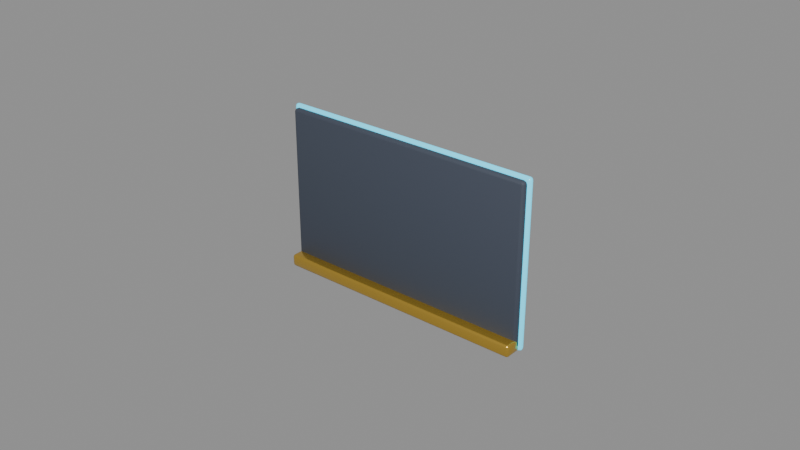 # Source: Affordance_CardSocket.blend  (saved by Blender 5.3.31; exported with 4.5.12 LTS)
import bpy
from mathutils import Matrix  # noqa: F401  (used for matrix-valued properties, if any)

bpy.ops.wm.read_factory_settings(use_empty=True)
scene = bpy.context.scene
scene.name = 'Scene'

# ---- materials (node trees are filled in below, after node groups)
mat_mat_feltslate = bpy.data.materials.new('Mat_FeltSlate')
mat_mat_feltslate.diffuse_color = (0.05088, 0.06372, 0.09178, 1.0)
mat_mat_brass = bpy.data.materials.new('Mat_Brass')
mat_mat_brass.diffuse_color = (0.7106, 0.448, 0.06838, 1.0)
mat_mat_statuscyan = bpy.data.materials.new('Mat_StatusCyan')
mat_mat_statuscyan.diffuse_color = (0.05088, 0.6383, 0.89, 1.0)

# ---- material node trees
mat_mat_feltslate.use_nodes = True; mat_mat_feltslate.node_tree.nodes.clear()
_N = mat_mat_feltslate.node_tree.nodes; _L = mat_mat_feltslate.node_tree.links
n0 = _N.new('ShaderNodeBsdfPrincipled'); n0.name = 'Principled BSDF'; n0.location = (-200, 100)
n0.inputs[0].default_value = (0.05088, 0.06372, 0.09178, 1.0)
n0.inputs[2].default_value = 0.68
n0.inputs[10].default_value = 0.005
n1 = _N.new('ShaderNodeOutputMaterial'); n1.name = 'Material Output'; n1.location = (200, 100)
_L.new(n0.outputs[0], n1.inputs[0])
n1.is_active_output = True
mat_mat_brass.use_nodes = True; mat_mat_brass.node_tree.nodes.clear()
_N = mat_mat_brass.node_tree.nodes; _L = mat_mat_brass.node_tree.links
n0 = _N.new('ShaderNodeBsdfPrincipled'); n0.name = 'Principled BSDF'; n0.location = (-200, 100)
n0.inputs[0].default_value = (0.7106, 0.448, 0.06838, 1.0)
n0.inputs[1].default_value = 0.8
n0.inputs[2].default_value = 0.24
n0.inputs[10].default_value = 0.005
n1 = _N.new('ShaderNodeOutputMaterial'); n1.name = 'Material Output'; n1.location = (200, 100)
_L.new(n0.outputs[0], n1.inputs[0])
n1.is_active_output = True
mat_mat_statuscyan.use_nodes = True; mat_mat_statuscyan.node_tree.nodes.clear()
_N = mat_mat_statuscyan.node_tree.nodes; _L = mat_mat_statuscyan.node_tree.links
n0 = _N.new('ShaderNodeBsdfPrincipled'); n0.name = 'Principled BSDF'; n0.location = (-200, 100)
n0.inputs[0].default_value = (0.05088, 0.6383, 0.89, 1.0)
n0.inputs[2].default_value = 0.2
n0.inputs[10].default_value = 0.005
n0.inputs[27].default_value = (0.05088, 0.6383, 0.89, 1.0)
n0.inputs[28].default_value = 0.95
n1 = _N.new('ShaderNodeOutputMaterial'); n1.name = 'Material Output'; n1.location = (200, 100)
_L.new(n0.outputs[0], n1.inputs[0])
n1.is_active_output = True

# ---- meshes
me_cube = bpy.data.meshes.new('Cube')
me_cube.from_pydata([(-0.041, -0.0005, -0.026), (-0.041, -0.0015, -0.025), (-0.042, -0.0005, -0.025), (-0.041, -0.001207, -0.02571), (-0.04158, -0.001077, -0.02558), (-0.04171, -0.001207, -0.025), (-0.04171, -0.0005, -0.02571), (-0.041, -0.0015, 0.025), (-0.041, -0.0005, 0.026), (-0.042, -0.0005, 0.025), (-0.041, -0.001207, 0.02571), (-0.04158, -0.001077, 0.02558), (-0.04171, -0.0005, 0.02571), (-0.04171, -0.001207, 0.025), (-0.041, 0.0005, -0.026), (-0.042, 0.0005, -0.025), (-0.041, 0.0015, -0.025), (-0.04171, 0.0005, -0.02571), (-0.04158, 0.001077, -0.02558), (-0.04171, 0.001207, -0.025), (-0.041, 0.001207, -0.02571), (-0.041, 0.0005, 0.026), (-0.041, 0.0015, 0.025), (-0.042, 0.0005, 0.025), (-0.041, 0.001207, 0.02571), (-0.04158, 0.001077, 0.02558), (-0.04171, 0.001207, 0.025), (-0.04171, 0.0005, 0.02571), (0.041, -0.0005, -0.026), (0.042, -0.0005, -0.025), (0.041, -0.0015, -0.025), (0.04171, -0.0005, -0.02571), (0.04158, -0.001077, -0.02558), (0.04171, -0.001207, -0.025), (0.041, -0.001207, -0.02571), (0.041, -0.0005, 0.026), (0.041, -0.0015, 0.025), (0.042, -0.0005, 0.025), (0.041, -0.001207, 0.02571), (0.04158, -0.001077, 0.02558), (0.04171, -0.001207, 0.025), (0.04171, -0.0005, 0.02571), (0.041, 0.0005, -0.026), (0.041, 0.0015, -0.025), (0.042, 0.0005, -0.025), (0.041, 0.001207, -0.02571), (0.04158, 0.001077, -0.02558), (0.04171, 0.001207, -0.025), (0.04171, 0.0005, -0.02571), (0.041, 0.0005, 0.026), (0.042, 0.0005, 0.025), (0.041, 0.0015, 0.025), (0.04171, 0.0005, 0.02571), (0.04158, 0.001077, 0.02558), (0.04171, 0.001207, 0.025), (0.041, 0.001207, 0.02571)], [], [(0, 3, 4, 6), (1, 5, 4, 3), (2, 6, 4, 5), (7, 10, 11, 13), (8, 12, 11, 10), (9, 13, 11, 12), (14, 17, 18, 20), (15, 19, 18, 17), (16, 20, 18, 19), (21, 24, 25, 27), (22, 26, 25, 24), (23, 27, 25, 26), (28, 31, 32, 34), (29, 33, 32, 31), (30, 34, 32, 33), (35, 38, 39, 41), (36, 40, 39, 38), (37, 41, 39, 40), (42, 45, 46, 48), (43, 47, 46, 45), (44, 48, 46, 47), (49, 52, 53, 55), (50, 54, 53, 52), (51, 55, 53, 54), (14, 0, 6, 17), (17, 6, 2, 15), (1, 7, 13, 5), (5, 13, 9, 2), (8, 21, 27, 12), (12, 27, 23, 9), (22, 16, 19, 26), (26, 19, 15, 23), (42, 14, 20, 45), (45, 20, 16, 43), (21, 49, 55, 24), (24, 55, 51, 22), (50, 44, 47, 54), (54, 47, 43, 51), (28, 42, 48, 31), (31, 48, 44, 29), (49, 35, 41, 52), (52, 41, 37, 50), (36, 30, 33, 40), (40, 33, 29, 37), (0, 28, 34, 3), (3, 34, 30, 1), (35, 8, 10, 38), (38, 10, 7, 36), (14, 42, 28, 0), (2, 9, 23, 15), (30, 36, 7, 1), (49, 21, 8, 35), (16, 22, 51, 43), (44, 50, 37, 29)])
me_cube.polygons.foreach_set('use_smooth', [True] * 54)
_uv = me_cube.uv_layers.new(name='UVMap')
_uv.uv.foreach_set('vector', [0.128, 0.6667, 0.128, 0.75, 0.1263, 0.75, 0.125, 0.6667, 0.3798, 0.997, 0.3798, 1.0, 0.377, 1.0, 0.375, 0.997, 0.3798, 0.08333, 0.375, 0.08333, 0.375, 0.03522, 0.3798, 0.0, 0.6202, 0.997, 0.625, 0.997, 0.625, 0.9987, 0.6202, 1.0, 0.872, 0.6667, 0.875, 0.6667, 0.875, 0.7148, 0.872, 0.75, 0.6202, 0.08333, 0.6202, 0.0, 0.623, 0.0, 0.625, 0.08333, 0.128, 0.5833, 0.125, 0.5833, 0.125, 0.5352, 0.128, 0.5, 0.3798, 0.1667, 0.3798, 0.25, 0.376, 0.2506, 0.375, 0.1667, 0.3798, 0.253, 0.375, 0.253, 0.376, 0.2506, 0.3798, 0.25, 0.872, 0.5833, 0.872, 0.5, 0.8737, 0.5, 0.875, 0.5833, 0.6202, 0.253, 0.6202, 0.25, 0.624, 0.2324, 0.625, 0.253, 0.6202, 0.1667, 0.625, 0.1667, 0.624, 0.2324, 0.6202, 0.25, 0.372, 0.6667, 0.375, 0.6667, 0.3757, 0.7387, 0.3735, 0.7515, 0.3798, 0.6667, 0.3798, 0.75, 0.3757, 0.7387, 0.375, 0.6667, 0.3798, 0.753, 0.3735, 0.7515, 0.3757, 0.7387, 0.3798, 0.75, 0.628, 0.6667, 0.6265, 0.7515, 0.6247, 0.7383, 0.625, 0.6667, 0.6202, 0.753, 0.6202, 0.75, 0.6247, 0.7383, 0.6265, 0.7515, 0.6202, 0.6667, 0.625, 0.6667, 0.6247, 0.7383, 0.6202, 0.75, 0.372, 0.5833, 0.3735, 0.4985, 0.3753, 0.5117, 0.375, 0.5833, 0.3798, 0.497, 0.3798, 0.5, 0.3753, 0.5117, 0.3735, 0.4985, 0.3798, 0.5833, 0.375, 0.5833, 0.3753, 0.5117, 0.3798, 0.5, 0.628, 0.5833, 0.625, 0.5833, 0.6243, 0.5113, 0.6265, 0.4985, 0.6202, 0.5833, 0.6202, 0.5, 0.6243, 0.5113, 0.625, 0.5833, 0.6202, 0.497, 0.6265, 0.4985, 0.6243, 0.5113, 0.6202, 0.5, 0.128, 0.5833, 0.128, 0.6667, 0.125, 0.6667, 0.125, 0.5833, 0.375, 0.1667, 0.375, 0.08333, 0.3798, 0.08333, 0.3798, 0.1667, 0.3798, 0.997, 0.6202, 0.997, 0.6202, 1.0, 0.3798, 1.0, 0.3798, 0.0, 0.6202, 0.0, 0.6202, 0.08333, 0.3798, 0.08333, 0.872, 0.6667, 0.872, 0.5833, 0.875, 0.5833, 0.875, 0.6667, 0.625, 0.08333, 0.625, 0.1667, 0.6202, 0.1667, 0.6202, 0.08333, 0.6202, 0.253, 0.3798, 0.253, 0.3798, 0.25, 0.6202, 0.25, 0.6202, 0.25, 0.3798, 0.25, 0.3798, 0.1667, 0.6202, 0.1667, 0.372, 0.5833, 0.128, 0.5833, 0.128, 0.5, 0.3735, 0.4985, 0.3735, 0.4985, 0.375, 0.253, 0.3798, 0.253, 0.3798, 0.497, 0.872, 0.5833, 0.628, 0.5833, 0.6265, 0.4985, 0.872, 0.5, 0.625, 0.253, 0.6265, 0.4985, 0.6202, 0.497, 0.6202, 0.253, 0.6202, 0.5833, 0.3798, 0.5833, 0.3798, 0.5, 0.6202, 0.5, 0.6202, 0.5, 0.3798, 0.5, 0.3798, 0.497, 0.6202, 0.497, 0.372, 0.6667, 0.372, 0.5833, 0.375, 0.5833, 0.375, 0.6667, 0.375, 0.6667, 0.375, 0.5833, 0.3798, 0.5833, 0.3798, 0.6667, 0.628, 0.5833, 0.628, 0.6667, 0.625, 0.6667, 0.625, 0.5833, 0.625, 0.5833, 0.625, 0.6667, 0.6202, 0.6667, 0.6202, 0.5833, 0.6202, 0.753, 0.3798, 0.753, 0.3798, 0.75, 0.6202, 0.75, 0.6202, 0.75, 0.3798, 0.75, 0.3798, 0.6667, 0.6202, 0.6667, 0.128, 0.6667, 0.372, 0.6667, 0.3735, 0.7515, 0.128, 0.75, 0.375, 0.997, 0.3735, 0.7515, 0.3798, 0.753, 0.3798, 0.997, 0.628, 0.6667, 0.872, 0.6667, 0.872, 0.75, 0.6265, 0.7515, 0.6265, 0.7515, 0.625, 0.997, 0.6202, 0.997, 0.6202, 0.753, 0.128, 0.5833, 0.372, 0.5833, 0.372, 0.6667, 0.128, 0.6667, 0.3798, 0.08333, 0.6202, 0.08333, 0.6202, 0.1667, 0.3798, 0.1667, 0.3798, 0.753, 0.6202, 0.753, 0.6202, 0.997, 0.3798, 0.997, 0.628, 0.5833, 0.872, 0.5833, 0.872, 0.6667, 0.628, 0.6667, 0.3798, 0.253, 0.6202, 0.253, 0.6202, 0.497, 0.3798, 0.497, 0.3798, 0.5833, 0.6202, 0.5833, 0.6202, 0.6667, 0.3798, 0.6667])
me_cube.materials.append(mat_mat_feltslate)
me_cube.update()
me_cube_001 = bpy.data.meshes.new('Cube.001')
me_cube_001.from_pydata([(-0.0412, -0.0022, -0.002), (-0.0412, -0.003, -0.0012), (-0.042, -0.0022, -0.0012), (-0.0412, -0.002766, -0.001766), (-0.04166, -0.002662, -0.001662), (-0.04177, -0.002766, -0.0012), (-0.04177, -0.0022, -0.001766), (-0.0412, -0.003, 0.0012), (-0.0412, -0.0022, 0.002), (-0.042, -0.0022, 0.0012), (-0.0412, -0.002766, 0.001766), (-0.04166, -0.002662, 0.001662), (-0.04177, -0.0022, 0.001766), (-0.04177, -0.002766, 0.0012), (-0.0412, 0.0022, -0.002), (-0.042, 0.0022, -0.0012), (-0.0412, 0.003, -0.0012), (-0.04177, 0.0022, -0.001766), (-0.04166, 0.002662, -0.001662), (-0.04177, 0.002766, -0.0012), (-0.0412, 0.002766, -0.001766), (-0.0412, 0.0022, 0.002), (-0.0412, 0.003, 0.0012), (-0.042, 0.0022, 0.0012), (-0.0412, 0.002766, 0.001766), (-0.04166, 0.002662, 0.001662), (-0.04177, 0.002766, 0.0012), (-0.04177, 0.0022, 0.001766), (0.0412, -0.0022, -0.002), (0.042, -0.0022, -0.0012), (0.0412, -0.003, -0.0012), (0.04177, -0.0022, -0.001766), (0.04166, -0.002662, -0.001662), (0.04177, -0.002766, -0.0012), (0.0412, -0.002766, -0.001766), (0.0412, -0.0022, 0.002), (0.0412, -0.003, 0.0012), (0.042, -0.0022, 0.0012), (0.0412, -0.002766, 0.001766), (0.04166, -0.002662, 0.001662), (0.04177, -0.002766, 0.0012), (0.04177, -0.0022, 0.001766), (0.0412, 0.0022, -0.002), (0.0412, 0.003, -0.0012), (0.042, 0.0022, -0.0012), (0.0412, 0.002766, -0.001766), (0.04166, 0.002662, -0.001662), (0.04177, 0.002766, -0.0012), (0.04177, 0.0022, -0.001766), (0.0412, 0.0022, 0.002), (0.042, 0.0022, 0.0012), (0.0412, 0.003, 0.0012), (0.04177, 0.0022, 0.001766), (0.04166, 0.002662, 0.001662), (0.04177, 0.002766, 0.0012), (0.0412, 0.002766, 0.001766)], [], [(0, 3, 4, 6), (1, 5, 4, 3), (2, 6, 4, 5), (7, 10, 11, 13), (8, 12, 11, 10), (9, 13, 11, 12), (14, 17, 18, 20), (15, 19, 18, 17), (16, 20, 18, 19), (21, 24, 25, 27), (22, 26, 25, 24), (23, 27, 25, 26), (28, 31, 32, 34), (29, 33, 32, 31), (30, 34, 32, 33), (35, 38, 39, 41), (36, 40, 39, 38), (37, 41, 39, 40), (42, 45, 46, 48), (43, 47, 46, 45), (44, 48, 46, 47), (49, 52, 53, 55), (50, 54, 53, 52), (51, 55, 53, 54), (14, 0, 6, 17), (17, 6, 2, 15), (1, 7, 13, 5), (5, 13, 9, 2), (8, 21, 27, 12), (12, 27, 23, 9), (22, 16, 19, 26), (26, 19, 15, 23), (42, 14, 20, 45), (45, 20, 16, 43), (21, 49, 55, 24), (24, 55, 51, 22), (50, 44, 47, 54), (54, 47, 43, 51), (28, 42, 48, 31), (31, 48, 44, 29), (49, 35, 41, 52), (52, 41, 37, 50), (36, 30, 33, 40), (40, 33, 29, 37), (0, 28, 34, 3), (3, 34, 30, 1), (35, 8, 10, 38), (38, 10, 7, 36), (14, 42, 28, 0), (2, 9, 23, 15), (30, 36, 7, 1), (49, 21, 8, 35), (16, 22, 51, 43), (44, 50, 37, 29)])
me_cube_001.polygons.foreach_set('use_smooth', [True] * 54)
_uv = me_cube_001.uv_layers.new(name='UVMap')
_uv.uv.foreach_set('vector', [0.1274, 0.7167, 0.1274, 0.75, 0.126, 0.75, 0.125, 0.7167, 0.425, 0.9976, 0.425, 1.0, 0.3961, 1.0, 0.375, 0.9976, 0.425, 0.03333, 0.375, 0.03333, 0.375, 0.01409, 0.425, 0.0, 0.575, 0.9976, 0.625, 0.9976, 0.625, 0.999, 0.575, 1.0, 0.8726, 0.7167, 0.875, 0.7167, 0.875, 0.7359, 0.8726, 0.75, 0.575, 0.03333, 0.575, 0.0, 0.6039, 0.0, 0.625, 0.03333, 0.1274, 0.5333, 0.125, 0.5333, 0.125, 0.5141, 0.1274, 0.5, 0.425, 0.2167, 0.425, 0.25, 0.3856, 0.2505, 0.375, 0.2167, 0.425, 0.2524, 0.375, 0.2524, 0.3856, 0.2505, 0.425, 0.25, 0.8726, 0.5333, 0.8726, 0.5, 0.874, 0.5, 0.875, 0.5333, 0.575, 0.2524, 0.575, 0.25, 0.6144, 0.243, 0.625, 0.2524, 0.575, 0.2167, 0.625, 0.2167, 0.6144, 0.243, 0.575, 0.25, 0.3726, 0.7167, 0.375, 0.7167, 0.382, 0.7456, 0.3738, 0.7512, 0.425, 0.7167, 0.425, 0.75, 0.382, 0.7456, 0.375, 0.7167, 0.425, 0.7524, 0.3738, 0.7512, 0.382, 0.7456, 0.425, 0.75, 0.6274, 0.7167, 0.6262, 0.7512, 0.6183, 0.7453, 0.625, 0.7167, 0.575, 0.7524, 0.575, 0.75, 0.6183, 0.7453, 0.6262, 0.7512, 0.575, 0.7167, 0.625, 0.7167, 0.6183, 0.7453, 0.575, 0.75, 0.3726, 0.5333, 0.3738, 0.4988, 0.3817, 0.5047, 0.375, 0.5333, 0.425, 0.4976, 0.425, 0.5, 0.3817, 0.5047, 0.3738, 0.4988, 0.425, 0.5333, 0.375, 0.5333, 0.3817, 0.5047, 0.425, 0.5, 0.6274, 0.5333, 0.625, 0.5333, 0.618, 0.5044, 0.6262, 0.4988, 0.575, 0.5333, 0.575, 0.5, 0.618, 0.5044, 0.625, 0.5333, 0.575, 0.4976, 0.6262, 0.4988, 0.618, 0.5044, 0.575, 0.5, 0.1274, 0.5333, 0.1274, 0.7167, 0.125, 0.7167, 0.125, 0.5333, 0.375, 0.2167, 0.375, 0.03333, 0.425, 0.03333, 0.425, 0.2167, 0.425, 0.9976, 0.575, 0.9976, 0.575, 1.0, 0.425, 1.0, 0.425, 0.0, 0.575, 0.0, 0.575, 0.03333, 0.425, 0.03333, 0.8726, 0.7167, 0.8726, 0.5333, 0.875, 0.5333, 0.875, 0.7167, 0.625, 0.03333, 0.625, 0.2167, 0.575, 0.2167, 0.575, 0.03333, 0.575, 0.2524, 0.425, 0.2524, 0.425, 0.25, 0.575, 0.25, 0.575, 0.25, 0.425, 0.25, 0.425, 0.2167, 0.575, 0.2167, 0.3726, 0.5333, 0.1274, 0.5333, 0.1274, 0.5, 0.3738, 0.4988, 0.3738, 0.4988, 0.375, 0.2524, 0.425, 0.2524, 0.425, 0.4976, 0.8726, 0.5333, 0.6274, 0.5333, 0.6262, 0.4988, 0.8726, 0.5, 0.625, 0.2524, 0.6262, 0.4988, 0.575, 0.4976, 0.575, 0.2524, 0.575, 0.5333, 0.425, 0.5333, 0.425, 0.5, 0.575, 0.5, 0.575, 0.5, 0.425, 0.5, 0.425, 0.4976, 0.575, 0.4976, 0.3726, 0.7167, 0.3726, 0.5333, 0.375, 0.5333, 0.375, 0.7167, 0.375, 0.7167, 0.375, 0.5333, 0.425, 0.5333, 0.425, 0.7167, 0.6274, 0.5333, 0.6274, 0.7167, 0.625, 0.7167, 0.625, 0.5333, 0.625, 0.5333, 0.625, 0.7167, 0.575, 0.7167, 0.575, 0.5333, 0.575, 0.7524, 0.425, 0.7524, 0.425, 0.75, 0.575, 0.75, 0.575, 0.75, 0.425, 0.75, 0.425, 0.7167, 0.575, 0.7167, 0.1274, 0.7167, 0.3726, 0.7167, 0.3738, 0.7512, 0.1274, 0.75, 0.375, 0.9976, 0.3738, 0.7512, 0.425, 0.7524, 0.425, 0.9976, 0.6274, 0.7167, 0.8726, 0.7167, 0.8726, 0.75, 0.6262, 0.7512, 0.6262, 0.7512, 0.625, 0.9976, 0.575, 0.9976, 0.575, 0.7524, 0.1274, 0.5333, 0.3726, 0.5333, 0.3726, 0.7167, 0.1274, 0.7167, 0.425, 0.03333, 0.575, 0.03333, 0.575, 0.2167, 0.425, 0.2167, 0.425, 0.7524, 0.575, 0.7524, 0.575, 0.9976, 0.425, 0.9976, 0.6274, 0.5333, 0.8726, 0.5333, 0.8726, 0.7167, 0.6274, 0.7167, 0.425, 0.2524, 0.575, 0.2524, 0.575, 0.4976, 0.425, 0.4976, 0.425, 0.5333, 0.575, 0.5333, 0.575, 0.7167, 0.425, 0.7167])
me_cube_001.materials.append(mat_mat_brass)
me_cube_001.update()
me_cube_002 = bpy.data.meshes.new('Cube.002')
me_cube_002.from_pydata([(-0.042, -1.164e-10, -0.027), (-0.042, -0.001, -0.026), (-0.043, -1.164e-10, -0.026), (-0.042, -0.0007071, -0.02671), (-0.04258, -0.0005774, -0.02658), (-0.04271, -0.0007071, -0.026), (-0.04271, -1.164e-10, -0.02671), (-0.042, -0.001, 0.026), (-0.042, -1.164e-10, 0.027), (-0.043, -1.164e-10, 0.026), (-0.042, -0.0007071, 0.02671), (-0.04258, -0.0005774, 0.02658), (-0.04271, -1.164e-10, 0.02671), (-0.04271, -0.0007071, 0.026), (-0.042, 1.164e-10, -0.027), (-0.043, 1.164e-10, -0.026), (-0.042, 0.001, -0.026), (-0.04271, 1.164e-10, -0.02671), (-0.04258, 0.0005774, -0.02658), (-0.04271, 0.0007071, -0.026), (-0.042, 0.0007071, -0.02671), (-0.042, 1.164e-10, 0.027), (-0.042, 0.001, 0.026), (-0.043, 1.164e-10, 0.026), (-0.042, 0.0007071, 0.02671), (-0.04258, 0.0005774, 0.02658), (-0.04271, 0.0007071, 0.026), (-0.04271, 1.164e-10, 0.02671), (0.042, -1.164e-10, -0.027), (0.043, -1.164e-10, -0.026), (0.042, -0.001, -0.026), (0.04271, -1.164e-10, -0.02671), (0.04258, -0.0005774, -0.02658), (0.04271, -0.0007071, -0.026), (0.042, -0.0007071, -0.02671), (0.042, -1.164e-10, 0.027), (0.042, -0.001, 0.026), (0.043, -1.164e-10, 0.026), (0.042, -0.0007071, 0.02671), (0.04258, -0.0005774, 0.02658), (0.04271, -0.0007071, 0.026), (0.04271, -1.164e-10, 0.02671), (0.042, 1.164e-10, -0.027), (0.042, 0.001, -0.026), (0.043, 1.164e-10, -0.026), (0.042, 0.0007071, -0.02671), (0.04258, 0.0005774, -0.02658), (0.04271, 0.0007071, -0.026), (0.04271, 1.164e-10, -0.02671), (0.042, 1.164e-10, 0.027), (0.043, 1.164e-10, 0.026), (0.042, 0.001, 0.026), (0.04271, 1.164e-10, 0.02671), (0.04258, 0.0005774, 0.02658), (0.04271, 0.0007071, 0.026), (0.042, 0.0007071, 0.02671)], [], [(0, 3, 4, 6), (1, 5, 4, 3), (2, 6, 4, 5), (7, 10, 11, 13), (8, 12, 11, 10), (9, 13, 11, 12), (14, 17, 18, 20), (15, 19, 18, 17), (16, 20, 18, 19), (21, 24, 25, 27), (22, 26, 25, 24), (23, 27, 25, 26), (28, 31, 32, 34), (29, 33, 32, 31), (30, 34, 32, 33), (35, 38, 39, 41), (36, 40, 39, 38), (37, 41, 39, 40), (42, 45, 46, 48), (43, 47, 46, 45), (44, 48, 46, 47), (49, 52, 53, 55), (50, 54, 53, 52), (51, 55, 53, 54), (14, 0, 6, 17), (17, 6, 2, 15), (1, 7, 13, 5), (5, 13, 9, 2), (8, 21, 27, 12), (12, 27, 23, 9), (22, 16, 19, 26), (26, 19, 15, 23), (42, 14, 20, 45), (45, 20, 16, 43), (21, 49, 55, 24), (24, 55, 51, 22), (50, 44, 47, 54), (54, 47, 43, 51), (28, 42, 48, 31), (31, 48, 44, 29), (49, 35, 41, 52), (52, 41, 37, 50), (36, 30, 33, 40), (40, 33, 29, 37), (0, 28, 34, 3), (3, 34, 30, 1), (35, 8, 10, 38), (38, 10, 7, 36), (14, 42, 28, 0), (2, 9, 23, 15), (30, 36, 7, 1), (49, 21, 8, 35), (16, 22, 51, 43), (44, 50, 37, 29)])
me_cube_002.polygons.foreach_set('use_smooth', [True] * 54)
_uv = me_cube_002.uv_layers.new(name='UVMap')
_uv.uv.foreach_set('vector', [0.1279, 0.625, 0.1279, 0.75, 0.1262, 0.75, 0.125, 0.625, 0.3796, 0.9971, 0.3796, 1.0, 0.377, 1.0, 0.375, 0.9971, 0.3796, 0.125, 0.375, 0.125, 0.375, 0.05283, 0.3796, 0.0, 0.6204, 0.9971, 0.625, 0.9971, 0.625, 0.9988, 0.6204, 1.0, 0.8721, 0.625, 0.875, 0.625, 0.875, 0.6972, 0.8721, 0.75, 0.6204, 0.125, 0.6204, 0.0, 0.623, 0.0, 0.625, 0.125, 0.1279, 0.625, 0.125, 0.625, 0.125, 0.5528, 0.1279, 0.5, 0.3796, 0.125, 0.3796, 0.25, 0.376, 0.2506, 0.375, 0.125, 0.3796, 0.2529, 0.375, 0.2529, 0.376, 0.2506, 0.3796, 0.25, 0.8721, 0.625, 0.8721, 0.5, 0.8738, 0.5, 0.875, 0.625, 0.6204, 0.2529, 0.6204, 0.25, 0.624, 0.2236, 0.625, 0.2529, 0.6204, 0.125, 0.625, 0.125, 0.624, 0.2236, 0.6204, 0.25, 0.3721, 0.625, 0.375, 0.625, 0.3757, 0.7328, 0.3735, 0.7515, 0.3796, 0.625, 0.3796, 0.75, 0.3757, 0.7328, 0.375, 0.625, 0.3796, 0.7529, 0.3735, 0.7515, 0.3757, 0.7328, 0.3796, 0.75, 0.6279, 0.625, 0.6265, 0.7515, 0.6248, 0.7324, 0.625, 0.625, 0.6204, 0.7529, 0.6204, 0.75, 0.6248, 0.7324, 0.6265, 0.7515, 0.6204, 0.625, 0.625, 0.625, 0.6248, 0.7324, 0.6204, 0.75, 0.3721, 0.625, 0.3735, 0.4985, 0.3752, 0.5176, 0.375, 0.625, 0.3796, 0.4971, 0.3796, 0.5, 0.3752, 0.5176, 0.3735, 0.4985, 0.3796, 0.625, 0.375, 0.625, 0.3752, 0.5176, 0.3796, 0.5, 0.6279, 0.625, 0.625, 0.625, 0.6243, 0.5172, 0.6265, 0.4985, 0.6204, 0.625, 0.6204, 0.5, 0.6243, 0.5172, 0.625, 0.625, 0.6204, 0.4971, 0.6265, 0.4985, 0.6243, 0.5172, 0.6204, 0.5, 0.1279, 0.625, 0.1279, 0.625, 0.125, 0.625, 0.125, 0.625, 0.375, 0.125, 0.375, 0.125, 0.3796, 0.125, 0.3796, 0.125, 0.3796, 0.9971, 0.6204, 0.9971, 0.6204, 1.0, 0.3796, 1.0, 0.3796, 0.0, 0.6204, 0.0, 0.6204, 0.125, 0.3796, 0.125, 0.8721, 0.625, 0.8721, 0.625, 0.875, 0.625, 0.875, 0.625, 0.625, 0.125, 0.625, 0.125, 0.6204, 0.125, 0.6204, 0.125, 0.6204, 0.2529, 0.3796, 0.2529, 0.3796, 0.25, 0.6204, 0.25, 0.6204, 0.25, 0.3796, 0.25, 0.3796, 0.125, 0.6204, 0.125, 0.3721, 0.625, 0.1279, 0.625, 0.1279, 0.5, 0.3735, 0.4985, 0.3735, 0.4985, 0.375, 0.2529, 0.3796, 0.2529, 0.3796, 0.4971, 0.8721, 0.625, 0.6279, 0.625, 0.6265, 0.4985, 0.8721, 0.5, 0.625, 0.2529, 0.6265, 0.4985, 0.6204, 0.4971, 0.6204, 0.2529, 0.6204, 0.625, 0.3796, 0.625, 0.3796, 0.5, 0.6204, 0.5, 0.6204, 0.5, 0.3796, 0.5, 0.3796, 0.4971, 0.6204, 0.4971, 0.3721, 0.625, 0.3721, 0.625, 0.375, 0.625, 0.375, 0.625, 0.375, 0.625, 0.375, 0.625, 0.3796, 0.625, 0.3796, 0.625, 0.6279, 0.625, 0.6279, 0.625, 0.625, 0.625, 0.625, 0.625, 0.625, 0.625, 0.625, 0.625, 0.6204, 0.625, 0.6204, 0.625, 0.6204, 0.7529, 0.3796, 0.7529, 0.3796, 0.75, 0.6204, 0.75, 0.6204, 0.75, 0.3796, 0.75, 0.3796, 0.625, 0.6204, 0.625, 0.1279, 0.625, 0.3721, 0.625, 0.3735, 0.7515, 0.1279, 0.75, 0.375, 0.9971, 0.3735, 0.7515, 0.3796, 0.7529, 0.3796, 0.9971, 0.6279, 0.625, 0.8721, 0.625, 0.8721, 0.75, 0.6265, 0.7515, 0.6265, 0.7515, 0.625, 0.9971, 0.6204, 0.9971, 0.6204, 0.7529, 0.1279, 0.625, 0.3721, 0.625, 0.3721, 0.625, 0.1279, 0.625, 0.3796, 0.125, 0.6204, 0.125, 0.6204, 0.125, 0.3796, 0.125, 0.3796, 0.7529, 0.6204, 0.7529, 0.6204, 0.9971, 0.3796, 0.9971, 0.6279, 0.625, 0.8721, 0.625, 0.8721, 0.625, 0.6279, 0.625, 0.3796, 0.2529, 0.6204, 0.2529, 0.6204, 0.4971, 0.3796, 0.4971, 0.3796, 0.625, 0.6204, 0.625, 0.6204, 0.625, 0.3796, 0.625])
me_cube_002.materials.append(mat_mat_statuscyan)
me_cube_002.update()

# ---- objects
ob_affordance_cardsocket = bpy.data.objects.new('Affordance_CardSocket', None)
ob_socket_backplate = bpy.data.objects.new('Socket_Backplate', me_cube)
ob_socket_bottomledge = bpy.data.objects.new('Socket_BottomLedge', me_cube_001)
ob_socket_highlightrim = bpy.data.objects.new('Socket_HighlightRim', me_cube_002)
ob_socket_snap_anchor = bpy.data.objects.new('Socket_Snap_Anchor', None)

# ---- transforms, parenting, visibility, modifiers, constraints
ob_affordance_cardsocket.location = (0.0, 0.0, 0.0)
ob_socket_backplate.parent = ob_affordance_cardsocket
ob_socket_backplate.location = (0.0, 0.0, 0.0)
ob_socket_bottomledge.parent = ob_affordance_cardsocket
ob_socket_bottomledge.location = (0.0, -0.002, -0.025)
ob_socket_highlightrim.parent = ob_affordance_cardsocket
ob_socket_highlightrim.location = (0.0, 0.001, 0.0)
ob_socket_snap_anchor.parent = ob_affordance_cardsocket
ob_socket_snap_anchor.location = (0.0, -0.003, 0.0)
ob_socket_snap_anchor.empty_display_size = 0.015

# ---- collection membership
scene.collection.objects.link(ob_affordance_cardsocket)
scene.collection.objects.link(ob_socket_backplate)
scene.collection.objects.link(ob_socket_bottomledge)
scene.collection.objects.link(ob_socket_highlightrim)
scene.collection.objects.link(ob_socket_snap_anchor)

# ---- scene / render settings (as saved in the file)
scene.frame_start = 1; scene.frame_end = 250; scene.frame_set(1)
scene.render.engine = 'BLENDER_EEVEE_NEXT'
scene.render.bake_bias = 0.0
scene.render.bake_samples = 0
scene.render.compositor_device = 'GPU'
scene.eevee.use_volume_custom_range = False
scene.eevee.fast_gi_thickness_near = 0.1
scene.eevee.fast_gi_thickness_far = 0.0
scene.eevee.ray_tracing_options.screen_trace_thickness = 0.1
bpy.context.view_layer.update()

# ---- added for rendering (the .blend has no active camera and no usable light): camera, sun + grey world if the file has none
cam_auto = bpy.data.cameras.new('AutoCamera')
cam_auto.lens = 50.0
cam_auto.sensor_width = 36.0
cam_auto.clip_end = 1000.0
ob_auto_camera = bpy.data.objects.new('AutoCamera', cam_auto)
scene.collection.objects.link(ob_auto_camera)
ob_auto_camera.location = (0.185045, -0.223554, 0.148036)
ob_auto_camera.rotation_euler = (1.09748, -7.21219e-08, 0.694738)
scene.camera = ob_auto_camera
light_auto_sun = bpy.data.lights.new('AutoSun', 'SUN')
light_auto_sun.energy = 3.0
light_auto_sun.angle = 0.0523599
ob_auto_sun = bpy.data.objects.new('AutoSun', light_auto_sun)
scene.collection.objects.link(ob_auto_sun)
ob_auto_sun.rotation_euler = (0.872665, 0.174533, 0.523599)
if scene.world is None:
    world_auto = bpy.data.worlds.new('AutoWorld')
    world_auto.color = (0.3, 0.3, 0.3)
    scene.world = world_auto
bpy.context.view_layer.update()
